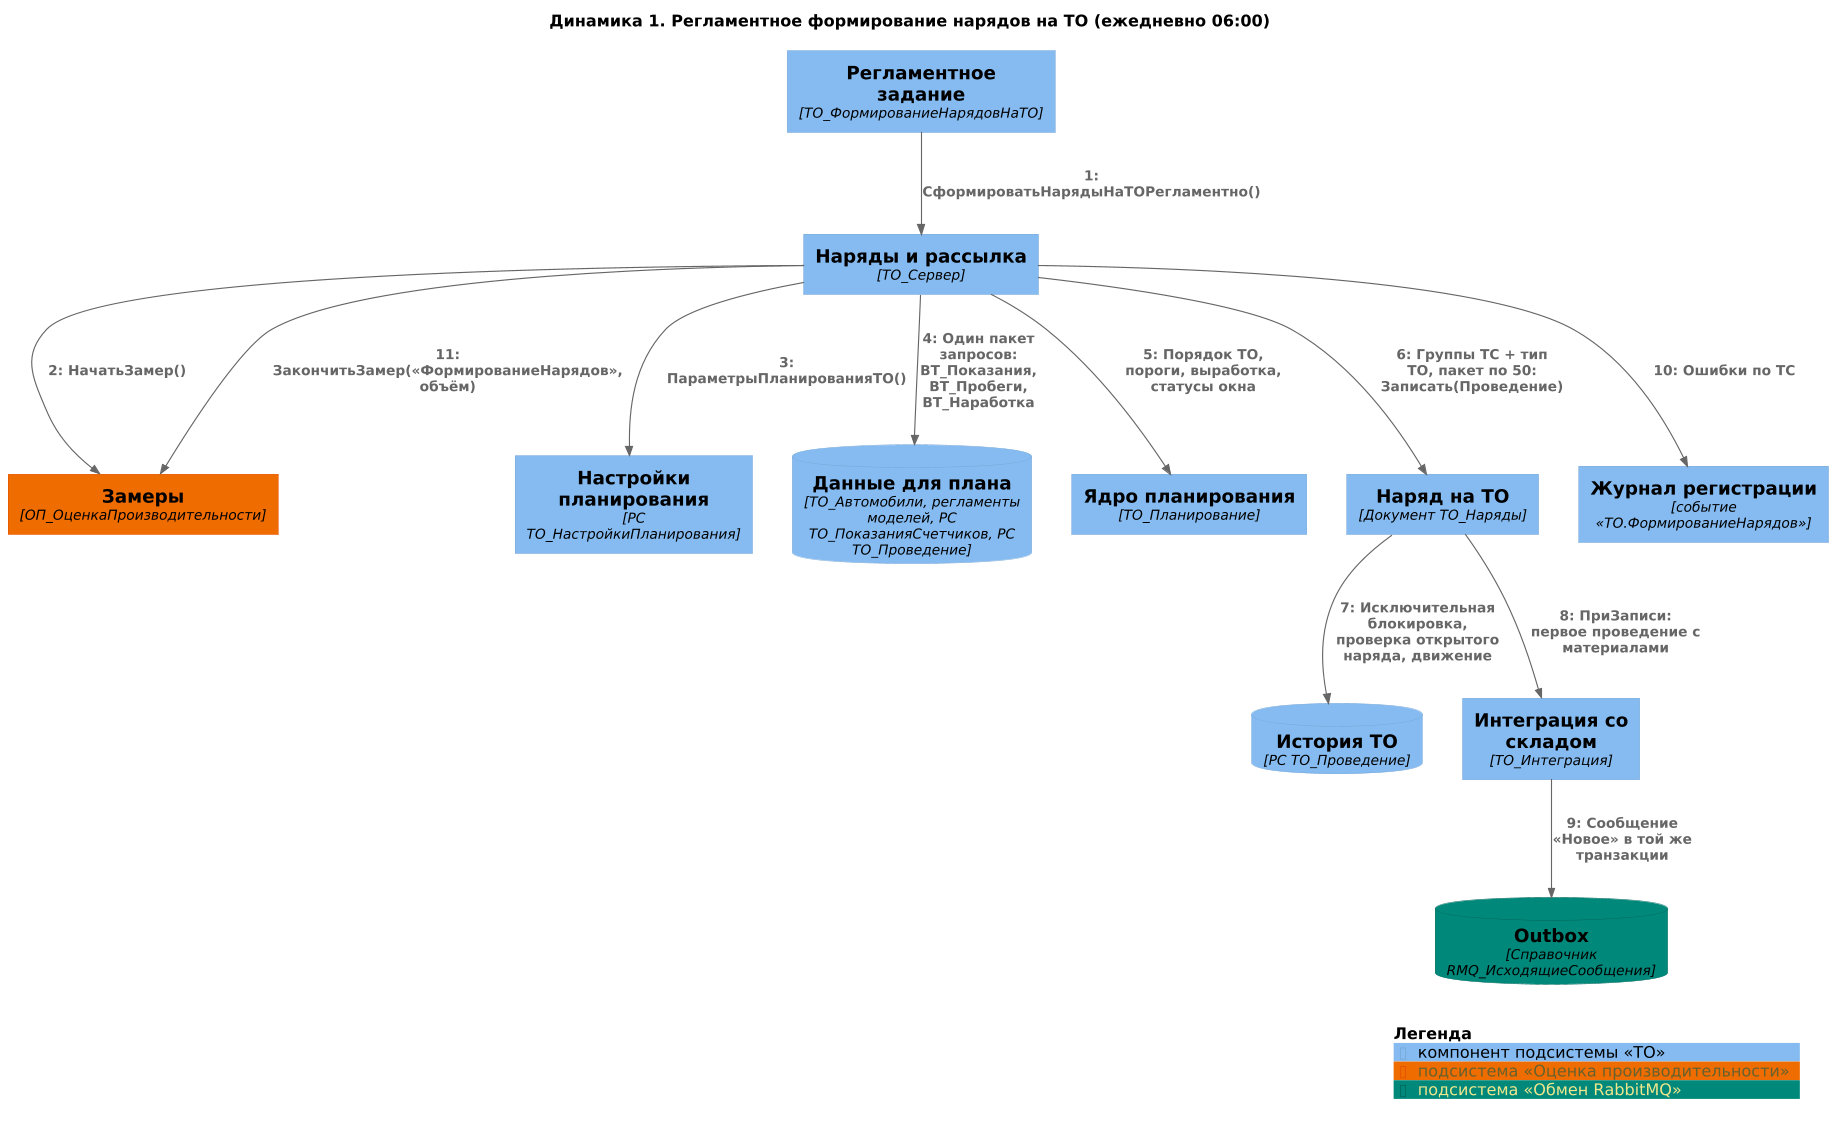

The diagram above was rendered by PlantUML. Its source (embedded in the PNG):
@startuml C4_4_Динамика_ФормированиеНарядов
!$LEGEND_TITLE_TEXT = "Легенда"
!include /home/claude/refs/C4-PlantUML/C4_Dynamic.puml
!include _common.iuml
LAYOUT_TOP_DOWN()
title Динамика 1. Регламентное формирование нарядов на ТО (ежедневно 06:00)

Component(jobs, "Регламентное задание", "ТО_ФормированиеНарядовНаТО")
Component(srv, "Наряды и рассылка", "ТО_Сервер")
Component(op, "Замеры", "ОП_ОценкаПроизводительности", $tags="op")
Component(set, "Настройки планирования", "РС ТО_НастройкиПланирования")
ComponentDb(data, "Данные для плана", "ТО_Автомобили, регламенты моделей, РС ТО_ПоказанияСчетчиков, РС ТО_Проведение")
Component(plan, "Ядро планирования", "ТО_Планирование")
Component(doc, "Наряд на ТО", "Документ ТО_Наряды")
ComponentDb(reg, "История ТО", "РС ТО_Проведение")
Component(integr, "Интеграция со складом", "ТО_Интеграция")
ComponentDb(outbox, "Outbox", "Справочник RMQ_ИсходящиеСообщения", $tags="rmq")
Component(log, "Журнал регистрации", "событие «ТО.ФормированиеНарядов»")

Rel(jobs, srv, "СформироватьНарядыНаТОРегламентно()")
Rel(srv, op, "НачатьЗамер()")
Rel(srv, set, "ПараметрыПланированияТО()")
Rel(srv, data, "Один пакет запросов: ВТ_Показания, ВТ_Пробеги, ВТ_Наработка")
Rel(srv, plan, "Порядок ТО, пороги, выработка, статусы окна")
Rel(srv, doc, "Группы ТС + тип ТО, пакет по 50: Записать(Проведение)")
Rel(doc, reg, "Исключительная блокировка, проверка открытого наряда, движение")
Rel(doc, integr, "ПриЗаписи: первое проведение с материалами")
Rel(integr, outbox, "Сообщение «Новое» в той же транзакции")
Rel(srv, log, "Ошибки по ТС")
Rel(srv, op, "ЗакончитьЗамер(«ФормированиеНарядов», объём)")

SHOW_LEGEND()
@enduml